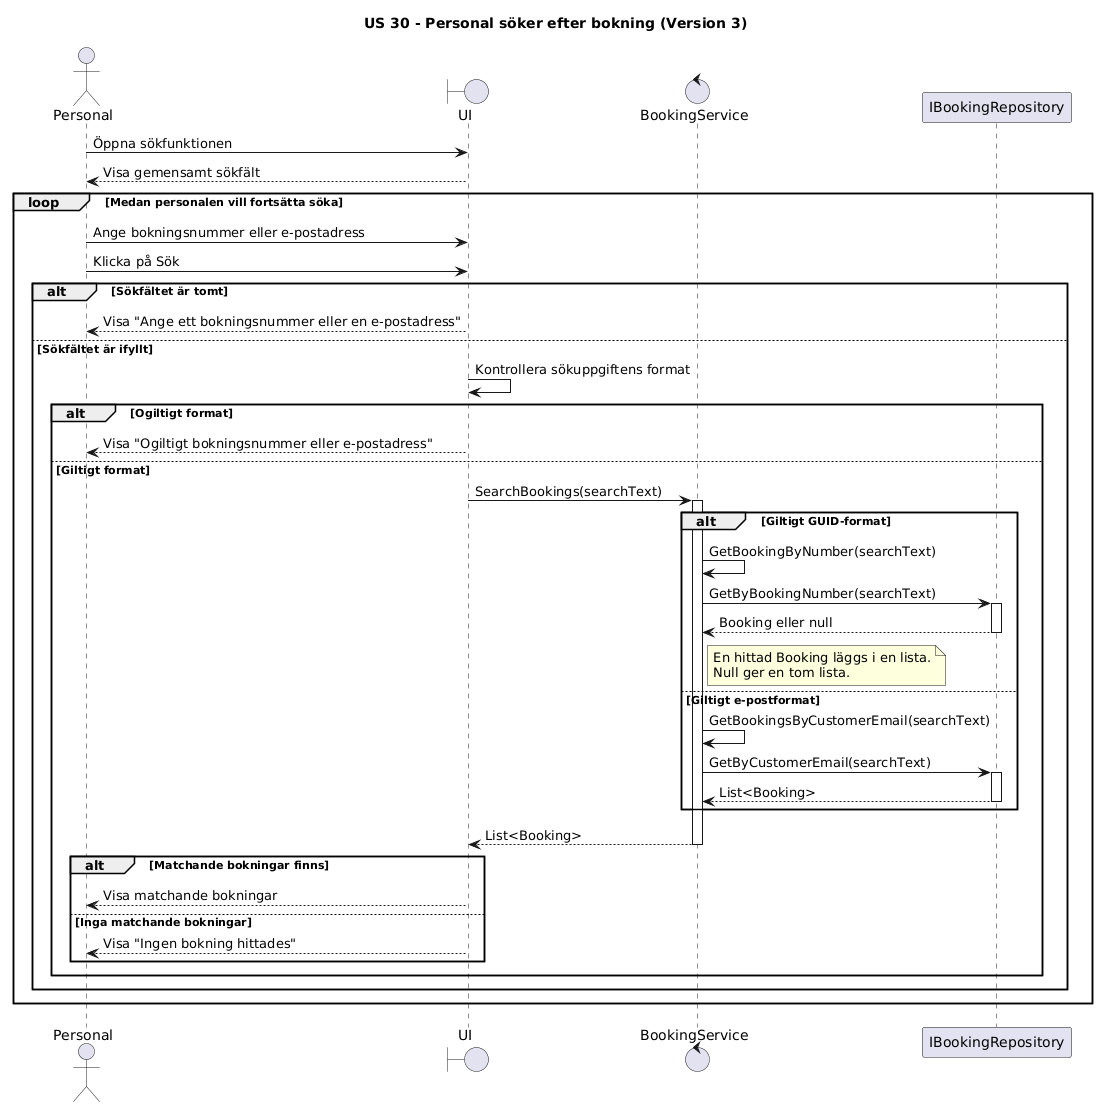

The diagram above was rendered by PlantUML. Its source (embedded in the PNG):
@startuml
title US 30 - Personal söker efter bokning (Version 3)

actor Personal
boundary "UI" as UI
control "BookingService" as Service
participant "IBookingRepository" as Repository

Personal -> UI : Öppna sökfunktionen
UI --> Personal : Visa gemensamt sökfält

loop Medan personalen vill fortsätta söka

    Personal -> UI : Ange bokningsnummer eller e-postadress
    Personal -> UI : Klicka på Sök

    alt Sökfältet är tomt

        UI --> Personal : Visa "Ange ett bokningsnummer eller en e-postadress"

    else Sökfältet är ifyllt

        UI -> UI : Kontrollera sökuppgiftens format

        alt Ogiltigt format

            UI --> Personal : Visa "Ogiltigt bokningsnummer eller e-postadress"

        else Giltigt format

            UI -> Service : SearchBookings(searchText)
            activate Service

            alt Giltigt GUID-format

                Service -> Service : GetBookingByNumber(searchText)

                Service -> Repository : GetByBookingNumber(searchText)
                activate Repository
                Repository --> Service : Booking eller null
                deactivate Repository

                note right of Service
                    En hittad Booking läggs i en lista.
                    Null ger en tom lista.
                end note

            else Giltigt e-postformat

                Service -> Service : GetBookingsByCustomerEmail(searchText)

                Service -> Repository : GetByCustomerEmail(searchText)
                activate Repository
                Repository --> Service : List<Booking>
                deactivate Repository

            end

            Service --> UI : List<Booking>
            deactivate Service

            alt Matchande bokningar finns

                UI --> Personal : Visa matchande bokningar

            else Inga matchande bokningar

                UI --> Personal : Visa "Ingen bokning hittades"

            end

        end

    end

end
@enduml